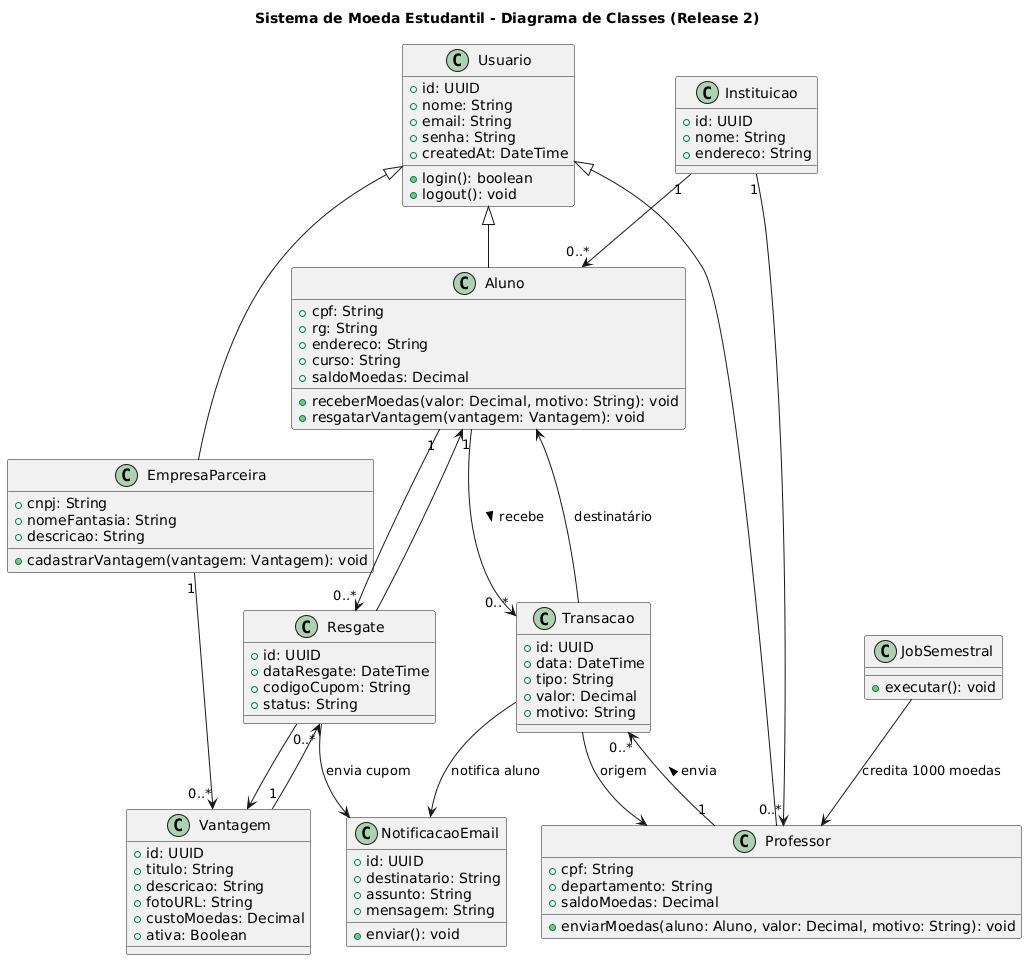

The diagram above was rendered by PlantUML. Its source (embedded in the PNG):
@startuml
title Sistema de Moeda Estudantil - Diagrama de Classes (Release 2)

' ===========================
' Classes principais
' ===========================

class Usuario {
  +id: UUID
  +nome: String
  +email: String
  +senha: String
  +createdAt: DateTime
  +login(): boolean
  +logout(): void
}

class Aluno {
  +cpf: String
  +rg: String
  +endereco: String
  +curso: String
  +saldoMoedas: Decimal
  +receberMoedas(valor: Decimal, motivo: String): void
  +resgatarVantagem(vantagem: Vantagem): void
}

class Professor {
  +cpf: String
  +departamento: String
  +saldoMoedas: Decimal
  +enviarMoedas(aluno: Aluno, valor: Decimal, motivo: String): void
}

class EmpresaParceira {
  +cnpj: String
  +nomeFantasia: String
  +descricao: String
  +cadastrarVantagem(vantagem: Vantagem): void
}

class Instituicao {
  +id: UUID
  +nome: String
  +endereco: String
}

class Vantagem {
  +id: UUID
  +titulo: String
  +descricao: String
  +fotoURL: String
  +custoMoedas: Decimal
  +ativa: Boolean
}

class Resgate {
  +id: UUID
  +dataResgate: DateTime
  +codigoCupom: String
  +status: String
}

class Transacao {
  +id: UUID
  +data: DateTime
  +tipo: String
  +valor: Decimal
  +motivo: String
}

class NotificacaoEmail {
  +id: UUID
  +destinatario: String
  +assunto: String
  +mensagem: String
  +enviar(): void
}

class JobSemestral {
  +executar(): void
}

' ===========================
' Relacionamentos
' ===========================

Usuario <|-- Aluno
Usuario <|-- Professor
Usuario <|-- EmpresaParceira

Instituicao "1" --> "0..*" Aluno
Instituicao "1" --> "0..*" Professor

Professor "1" --> "0..*" Transacao : envia >
Aluno "1" --> "0..*" Transacao : recebe >

EmpresaParceira "1" --> "0..*" Vantagem
Aluno "1" --> "0..*" Resgate
Vantagem "1" --> "0..*" Resgate

Transacao --> Aluno : destinatário
Transacao --> Professor : origem
Resgate --> Vantagem
Resgate --> Aluno

Resgate --> NotificacaoEmail : "envia cupom"
Transacao --> NotificacaoEmail : "notifica aluno"

JobSemestral --> Professor : "credita 1000 moedas"
@enduml